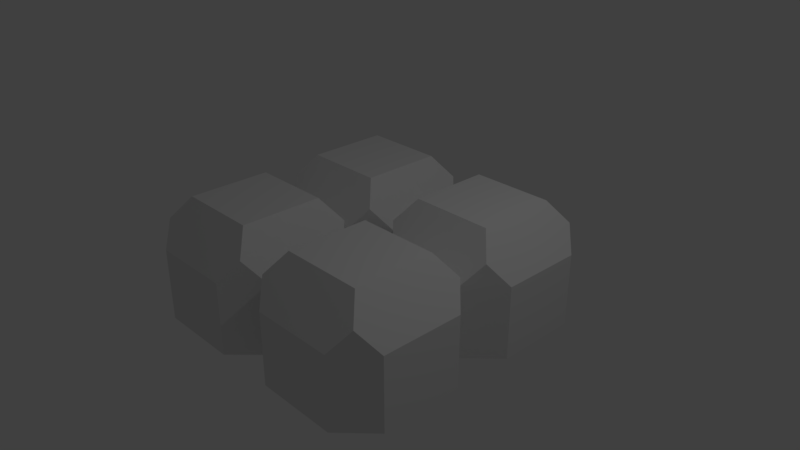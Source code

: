# Source: TetrominoO.blend  (saved by Blender 2.79.0; exported with 4.5.12 LTS)
import bpy
from mathutils import Matrix  # noqa: F401  (used for matrix-valued properties, if any)

bpy.ops.wm.read_factory_settings(use_empty=True)
scene = bpy.context.scene
scene.name = 'Scene'

# ---- collections
col_collection_1 = bpy.data.collections.new('Collection 1'); scene.collection.children.link(col_collection_1)

# ---- materials (node trees are filled in below, after node groups)
mat_material = bpy.data.materials.new('Material')
mat_material.alpha_threshold = 0.0
mat_material.use_transparent_shadow = False
mat_material.roughness = 0.5
mat_material.line_color = (0.0, 0.0, 0.0, 1.0)

# ---- material node trees

# ---- world
world_world = bpy.data.worlds.new('World'); scene.world = world_world
world_world.color = (0.05088, 0.05088, 0.05088)
world_world.use_sun_shadow = False
world_world.sun_shadow_jitter_overblur = 0.0
world_world.cycles.sampling_method = 'MANUAL'

# ---- cameras
cam_camera = bpy.data.cameras.new('Camera')
cam_camera.clip_end = 100.0
cam_camera.lens = 35.0
cam_camera.sensor_width = 32.0
cam_camera.sensor_height = 18.0
cam_camera.ortho_scale = 7.314
cam_camera.dof.focus_distance = 0.0
cam_camera.dof.aperture_fstop = 128.0

# ---- lights
light_lamp = bpy.data.lights.new('Lamp', 'POINT')
light_lamp.transmission_factor = 0.0
light_lamp.cutoff_distance = 30.0
light_lamp.energy = 100.0
light_lamp.shadow_buffer_clip_start = 1.001
light_lamp.shadow_soft_size = 0.1
light_lamp.shadow_maximum_resolution = 0.006
light_lamp.use_absolute_resolution = True

# ---- meshes
me_cube = bpy.data.meshes.new('Cube')
me_cube.from_pydata([(1.561, -0.438, 0.787), (1.561, -1.559, 0.787), (0.4403, -1.559, 0.787), (0.4403, -0.438, 0.787), (1.572, 0.001529, -0.8172), (2.001, -0.4275, -0.8172), (2.001, -1.569, -0.8172), (1.572, -1.998, -0.8172), (0.4298, -1.998, -0.8172), (0.0007774, -1.569, -0.8172), (0.0007776, -0.4275, -0.8172), (0.4298, 0.001529, -0.8172), (2.001, -0.4275, 0.1828), (1.572, 0.001529, 0.1828), (1.783, -0.216, 0.4818), (1.572, -1.998, 0.1828), (2.001, -1.569, 0.1828), (1.783, -1.781, 0.4818), (0.0007772, -1.569, 0.1828), (0.4298, -1.998, 0.1828), (0.2183, -1.781, 0.4818), (0.4298, 0.001529, 0.1828), (0.0007775, -0.4275, 0.1828), (0.2183, -0.216, 0.4818), (-0.4496, 1.564, 0.787), (-0.4496, 0.4427, 0.787), (-1.57, 0.4427, 0.787), (-1.57, 1.564, 0.787), (-0.439, 2.003, -0.8172), (-0.01, 1.574, -0.8172), (-0.01, 0.4321, -0.8172), (-0.439, 0.003083, -0.8172), (-2.01, 0.4321, -0.8172), (-2.01, 1.574, -0.8172), (-1.581, 2.003, -0.8172), (-0.01, 1.574, 0.1828), (-0.439, 2.003, 0.1828), (-0.2275, 1.786, 0.4818), (-0.439, 0.003083, 0.1828), (-0.01, 0.4321, 0.1828), (-0.2275, 0.2206, 0.4818), (-2.01, 0.4321, 0.1828), (-1.792, 0.2206, 0.4818), (-1.581, 2.003, 0.1828), (-2.01, 1.574, 0.1828), (-1.792, 1.786, 0.4818), (-0.4311, -0.4473, 0.787), (-0.4311, -1.568, 0.787), (-1.552, -1.568, 0.787), (-1.552, -0.4473, 0.787), (-0.4205, -2.008, -0.8172), (-1.563, -2.008, -0.8172), (-1.992, -1.579, -0.8172), (-1.992, -0.4367, -0.8172), (-1.563, -0.007695, -0.8172), (-0.2091, -0.2252, 0.4818), (-0.4205, -2.008, 0.1828), (-0.2091, -1.79, 0.4818), (-1.992, -1.579, 0.1828), (-1.563, -2.008, 0.1828), (-1.774, -1.79, 0.4818), (-1.563, -0.007695, 0.1828), (-1.992, -0.4367, 0.1828), (-1.774, -0.2252, 0.4818), (1.561, 1.564, 0.787), (1.561, 0.4427, 0.787), (0.4403, 0.4427, 0.787), (0.4403, 1.564, 0.787), (1.572, 2.003, -0.8172), (2.001, 1.574, -0.8172), (2.001, 0.4321, -0.8172), (0.4298, 2.003, -0.8172), (2.001, 1.574, 0.1828), (1.572, 2.003, 0.1828), (1.783, 1.786, 0.4818), (2.001, 0.4321, 0.1828), (1.783, 0.2206, 0.4818), (0.2183, 0.2206, 0.4818), (0.4298, 2.003, 0.1828), (0.2183, 1.786, 0.4818)], [], [(0, 3, 2, 1), (15, 17, 1, 2, 20, 19), (18, 20, 2, 3, 23, 22), (7, 15, 19, 8), (12, 14, 0, 1, 17, 16), (0, 14, 13, 21, 23, 3), (4, 5, 6, 7, 8, 9, 10, 11), (12, 13, 14), (15, 16, 17), (18, 19, 20), (21, 22, 23), (4, 13, 12, 5), (6, 16, 15, 7), (8, 19, 18, 9), (10, 22, 21, 11), (5, 12, 16, 6), (36, 28, 34, 43), (24, 27, 26, 25), (38, 40, 25, 26, 42, 61), (41, 42, 26, 27, 45, 44), (35, 37, 24, 25, 40, 39), (24, 37, 36, 43, 45, 27), (32, 41, 44, 33), (28, 29, 30, 31, 54, 32, 33, 34), (35, 36, 37), (38, 39, 40), (41, 61, 42), (43, 44, 45), (28, 36, 35, 29), (30, 39, 38, 31), (54, 61, 41, 32), (33, 44, 43, 34), (46, 49, 48, 47), (56, 57, 47, 48, 60, 59), (58, 60, 48, 49, 63, 62), (50, 56, 59, 51), (22, 55, 46, 47, 57, 18), (46, 55, 38, 61, 63, 49), (52, 58, 62, 53), (31, 10, 9, 50, 51, 52, 53, 54), (22, 38, 55), (56, 18, 57), (58, 59, 60), (61, 62, 63), (31, 38, 22, 10), (9, 18, 56, 50), (51, 59, 58, 52), (53, 62, 61, 54), (73, 68, 71, 78), (64, 67, 66, 65), (13, 76, 65, 66, 77, 21), (39, 77, 66, 67, 79, 35), (72, 74, 64, 65, 76, 75), (64, 74, 73, 78, 79, 67), (68, 69, 70, 4, 11, 30, 29, 71), (72, 73, 74), (13, 75, 76), (39, 21, 77), (78, 35, 79), (68, 73, 72, 69), (70, 75, 13, 4), (11, 21, 39, 30), (29, 35, 78, 71), (69, 72, 75, 70)])
me_cube.materials.append(mat_material)
me_cube.use_remesh_preserve_volume = False
me_cube.use_remesh_preserve_attributes = False
me_cube.use_mirror_vertex_groups = False
me_cube.update()

# ---- objects
ob_cube = bpy.data.objects.new('Cube', me_cube)
ob_lamp = bpy.data.objects.new('Lamp', light_lamp)
ob_camera = bpy.data.objects.new('Camera', cam_camera)

# ---- transforms, parenting, visibility, modifiers, constraints
ob_cube.location = (0.0, 0.0, 0.0)
ob_cube.lock_rotations_4d = False
ob_cube.empty_display_type = 'ARROWS'
ob_cube.lineart.crease_threshold = 0.0
ob_lamp.location = (4.076, 1.005, 5.904)
ob_lamp.rotation_euler = (0.6503, 0.05522, 1.866)
ob_lamp.lock_rotations_4d = False
ob_lamp.empty_display_type = 'ARROWS'
ob_lamp.color = (0.0, 0.0, 0.0, 0.0)
ob_lamp.lineart.crease_threshold = 0.0
ob_camera.location = (7.481, -6.508, 5.344)
ob_camera.rotation_euler = (1.109, 0.0, 0.8149)
ob_camera.lock_rotations_4d = False
ob_camera.empty_display_type = 'ARROWS'
ob_camera.color = (0.0, 0.0, 0.0, 0.0)
ob_camera.display_type = 'WIRE'
ob_camera.lineart.crease_threshold = 0.0

# ---- collection membership
col_collection_1.objects.link(ob_cube)
col_collection_1.objects.link(ob_lamp)
col_collection_1.objects.link(ob_camera)

# ---- scene / render settings (as saved in the file)
scene.camera = ob_camera
scene.frame_start = 1; scene.frame_end = 250; scene.frame_set(1)
scene.render.engine = 'BLENDER_EEVEE_NEXT'
scene.render.resolution_percentage = 50
scene.render.dither_intensity = 0.0
scene.cycles.use_denoising = False
scene.cycles.samples = 128
scene.cycles.sampling_pattern = 'TABULATED_SOBOL'
scene.cycles.use_adaptive_sampling = False
scene.cycles.use_light_tree = False
scene.cycles.blur_glossy = 0.0
scene.cycles.sample_clamp_indirect = 0.0
scene.view_settings.view_transform = 'Standard'
bpy.context.view_layer.update()
